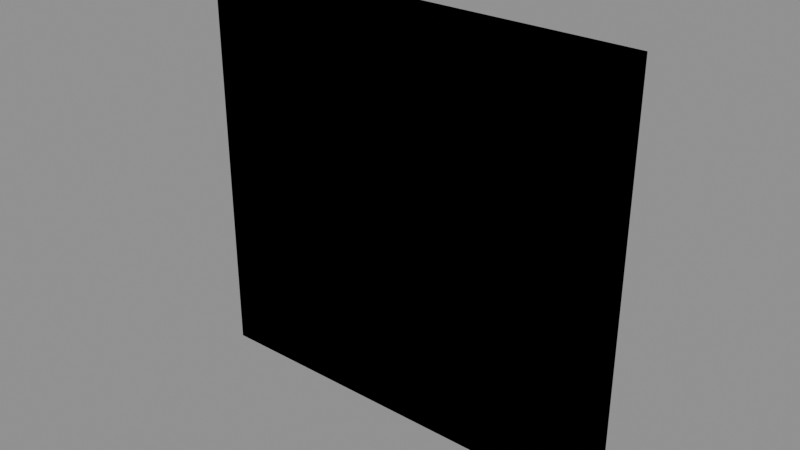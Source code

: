 # Source: Intelligent_Kweebec_Sapling_Models_Attachments_Cosmetics_Head_Eyelashes.blend  (saved by Blender 5.0.119; exported with 4.5.12 LTS)
import bpy
from mathutils import Matrix  # noqa: F401  (used for matrix-valued properties, if any)

bpy.ops.wm.read_factory_settings(use_empty=True)
scene = bpy.context.scene
scene.name = 'Scene'

# ---- collections
col_widgets = bpy.data.collections.new('Widgets'); scene.collection.children.link(col_widgets)
col_widgets.hide_viewport = True

# ---- images (referenced by path relative to the original .blend; pixels are not part of the script)
import os
ASSET_DIR = os.environ.get("B2B_ASSET_DIR", "")  # directory of the original .blend (textures are referenced by path, not embedded)
HERE = os.path.dirname(os.path.abspath(__file__))  # packed textures are extracted next to this script under _unpacked/

def load_image(name, relpath, width, height, colorspace="sRGB"):
    """Load a texture the original file referenced (path relative to the .blend, or extracted next to this script)."""
    p = next((c for c in (os.path.join(HERE, relpath), os.path.join(ASSET_DIR, relpath)) if relpath and os.path.exists(c)), "")
    if p:
        img = bpy.data.images.load(p, check_existing=True)
        img.name = name
    else:  # same state as the original file: an image datablock whose file is absent (Cycles renders it pink)
        img = bpy.data.images.new(name, width, height)
        img.source = "FILE"
        img.filepath = "//" + (relpath or name)
    img.colorspace_settings.name = colorspace
    return img
img_image_0 = load_image('Image_0', '_unpacked/Image_0.2d4b6215.png', 1024, 1024, 'sRGB')

# ---- materials (node trees are filled in below, after node groups)
mat_material_0 = bpy.data.materials.new('Material_0')

# ---- material node trees
mat_material_0.use_nodes = True; mat_material_0.node_tree.nodes.clear()
_N = mat_material_0.node_tree.nodes; _L = mat_material_0.node_tree.links
n0 = _N.new('ShaderNodeBsdfPrincipled'); n0.name = 'Principled BSDF'; n0.location = (10, 300)
n0.inputs[2].default_value = 1.0
n1 = _N.new('ShaderNodeOutputMaterial'); n1.name = 'Material Output'; n1.location = (300, 300)
n2 = _N.new('NodeFrame'); n2.name = 'Frame'; n2.location = (0, 0)
n2.label = 'Alpha Clip'
n2.width = 150
n3 = _N.new('ShaderNodeMath'); n3.name = 'Math'; n3.location = (-340, -20)
n3.operation = 'SUBTRACT'
n3.inputs[0].default_value = 1.0
n4 = _N.new('ShaderNodeMath'); n4.name = 'Math.001'; n4.location = (-540, -20)
n4.operation = 'LESS_THAN'
n4.inputs[1].default_value = 0.05
n5 = _N.new('ShaderNodeTexImage'); n5.name = 'Image Texture'; n5.location = (-840, 210)
n5.label = 'BASE COLOR'
n5.image = img_image_0
n5.interpolation = 'Closest'
n5.extension = 'EXTEND'
n3.parent = n2
n4.parent = n2
_L.new(n0.outputs[0], n1.inputs[0])
_L.new(n3.outputs[0], n0.inputs[4])
_L.new(n4.outputs[0], n3.inputs[1])
_L.new(n5.outputs[0], n0.inputs[0])
_L.new(n5.outputs[1], n4.inputs[0])
n1.is_active_output = True

# ---- meshes
me_mesh_0 = bpy.data.meshes.new('Mesh_0')
me_mesh_0.from_pydata([(0.9375, -0.8788, 0.875), (0.9375, -0.8788, 0.875), (0.9375, -0.8788, -0.875), (0.9375, -0.8788, -0.875), (-0.9375, -0.8788, 0.875), (-0.9375, -0.8788, 0.875), (-0.9375, -0.8788, -0.875), (-0.9375, -0.8788, -0.875), (-0.9375, -0.8788, 0.875), (0.9375, -0.8788, 0.875), (-0.9375, -0.8788, 0.875), (0.9375, -0.8788, 0.875), (-0.9375, -0.8788, -0.875), (0.9375, -0.8788, -0.875), (-0.9375, -0.8788, -0.875), (0.9375, -0.8788, -0.875), (-0.9375, -0.8788, 0.875), (0.9375, -0.8788, 0.875), (-0.9375, -0.8788, -0.875), (0.9375, -0.8788, -0.875), (0.9375, -0.8788, 0.875), (-0.9375, -0.8788, 0.875), (0.9375, -0.8788, -0.875), (-0.9375, -0.8788, -0.875)], [], [(0, 2, 1), (2, 3, 1), (4, 6, 5), (6, 7, 5), (8, 10, 9), (10, 11, 9), (12, 14, 13), (14, 15, 13), (16, 18, 17), (18, 19, 17), (20, 22, 21), (22, 23, 21)])
_uv = me_mesh_0.uv_layers.new(name='UVMap')
_uv.uv.foreach_set('vector', [0.0, 1.0, 0.0, 1.0, 0.0, 1.0, 0.0, 1.0, 0.0, 1.0, 0.0, 1.0, 0.0, 1.0, 0.0, 1.0, 0.0, 1.0, 0.0, 1.0, 0.0, 1.0, 0.0, 1.0, 0.0, 1.0, 0.0, 1.0, 0.0, 1.0, 0.0, 1.0, 0.0, 1.0, 0.0, 1.0, 0.0, 1.0, 0.0, 1.0, 0.0, 1.0, 0.0, 1.0, 0.0, 1.0, 0.0, 1.0, 0.0, 1.0, 0.0, 0.9727, 0.0293, 1.0, 0.0, 0.9727, 0.0293, 0.9727, 0.0293, 1.0, 0.0, 1.0, 0.0, 1.0, 0.0, 1.0, 0.0, 1.0, 0.0, 1.0, 0.0, 1.0])
me_mesh_0.materials.append(mat_material_0)
me_mesh_0.update()
me_mesh_0.normals_split_custom_set([tuple(v) for v in zip(*[iter([1.0, 0.0, 0.0, 1.0, 0.0, 0.0, 1.0, 0.0, 0.0, 1.0, 0.0, 0.0, 1.0, 0.0, 0.0, 1.0, 0.0, 0.0, -1.0, 0.0, 0.0, -1.0, 0.0, 0.0, -1.0, 0.0, 0.0, -1.0, 0.0, 0.0, -1.0, 0.0, 0.0, -1.0, 0.0, 0.0, 0.0, 0.0, 1.0, 0.0, 0.0, 1.0, 0.0, 0.0, 1.0, 0.0, 0.0, 1.0, 0.0, 0.0, 1.0, 0.0, 0.0, 1.0, 0.0, 0.0, -1.0, 0.0, 0.0, -1.0, 0.0, 0.0, -1.0, 0.0, 0.0, -1.0, 0.0, 0.0, -1.0, 0.0, 0.0, -1.0, 0.0, -1.0, 0.0, 0.0, -1.0, 0.0, 0.0, -1.0, 0.0, 0.0, -1.0, 0.0, 0.0, -1.0, 0.0, 0.0, -1.0, 0.0, 0.0, 1.0, 0.0, 0.0, 1.0, 0.0, 0.0, 1.0, 0.0, 0.0, 1.0, 0.0, 0.0, 1.0, 0.0, 0.0, 1.0, 0.0])] * 3)])
me_plane = bpy.data.meshes.new('Plane')
me_plane.from_pydata([(-1.0, -6.123e-17, -1.0), (1.0, -6.123e-17, -1.0), (-1.0, 6.123e-17, 1.0), (1.0, 6.123e-17, 1.0)], [], [(0, 1, 3, 2)])
_uv = me_plane.uv_layers.new(name='UVMap')
_uv.uv.foreach_set('vector', [0.0, 0.0, 1.0, 0.0, 1.0, 1.0, 0.0, 1.0])
me_plane.update()
me_cube = bpy.data.meshes.new('Cube')
me_cube.from_pydata([(-0.9375, -0.875, 4.566e-08), (-0.9375, -0.875, 6.267e-05), (-0.9375, 0.875, 4.566e-08), (-0.9375, 0.875, 6.267e-05), (0.9375, -0.875, 4.566e-08), (0.9375, -0.875, 6.267e-05), (0.9375, 0.875, 4.566e-08), (0.9375, 0.875, 6.267e-05)], [], [(0, 1, 3, 2), (2, 3, 7, 6), (6, 7, 5, 4), (4, 5, 1, 0), (2, 6, 4, 0), (7, 3, 1, 5)])
_uv = me_cube.uv_layers.new(name='UVMap')
_uv.uv.foreach_set('vector', [0.375, 0.0, 0.625, 0.0, 0.625, 0.25, 0.375, 0.25, 0.375, 0.25, 0.625, 0.25, 0.625, 0.5, 0.375, 0.5, 0.375, 0.5, 0.625, 0.5, 0.625, 0.75, 0.375, 0.75, 0.375, 0.75, 0.625, 0.75, 0.625, 1.0, 0.375, 1.0, 0.125, 0.5, 0.375, 0.5, 0.375, 0.75, 0.125, 0.75, 0.625, 0.5, 0.875, 0.5, 0.875, 0.75, 0.625, 0.75])
me_cube.update()
arm_armature = bpy.data.armatures.new('Armature')  # bones are not reproduced

# ---- objects
ob_head = bpy.data.objects.new('Head', arm_armature)
ob_mesh_0 = bpy.data.objects.new('Mesh_0', me_mesh_0)
ob_wgt_head = bpy.data.objects.new('WGT-Head', me_plane)
ob_wgt_face = bpy.data.objects.new('WGT-Face', me_cube)

# ---- transforms, parenting, visibility, modifiers, constraints
ob_head.location = (0.0, 0.0, 1.875)
ob_head.rotation_mode = 'QUATERNION'
ob_head.rotation_quaternion = (1.0, 0.0, 0.0, 0.0)
ob_head.show_in_front = True
ob_mesh_0.parent = ob_head
ob_mesh_0.location = (0.0, 0.0, 0.0)
ob_mesh_0.rotation_mode = 'QUATERNION'
ob_mesh_0.rotation_quaternion = (1.0, 0.0, 0.0, 0.0)
_vg = ob_mesh_0.vertex_groups.new(name='Head')
_vg = ob_mesh_0.vertex_groups.new(name='Face')
_vg.add([0, 1, 2, 3, 4, 5, 6, 7, 8, 9, 10, 11, 12, 13, 14, 15, 16, 17, 18, 19, 20, 21, 22, 23], 1.0, 'REPLACE')
_m = ob_mesh_0.modifiers.new('Armature', 'ARMATURE')
_m.object = ob_head
ob_wgt_head.location = (0.0, 0.0, 0.0)
ob_wgt_head.hide_render = True
ob_wgt_face.location = (0.0, 0.0, 0.0)
ob_wgt_face.hide_render = True

# ---- collection membership
scene.collection.objects.link(ob_head)
scene.collection.objects.link(ob_mesh_0)
col_widgets.objects.link(ob_wgt_head)
col_widgets.objects.link(ob_wgt_face)

# ---- scene / render settings (as saved in the file)
scene.frame_start = 1; scene.frame_end = 250; scene.frame_set(1)
scene.render.engine = 'BLENDER_EEVEE_NEXT'
scene.render.bake_bias = 0.0
scene.render.bake_samples = 0
scene.cycles.sampling_pattern = 'TABULATED_SOBOL'
scene.eevee.use_volume_custom_range = False
bpy.context.view_layer.update()

# ---- added for rendering (the .blend has no active camera and no usable light): camera, sun + grey world if the file has none
cam_auto = bpy.data.cameras.new('AutoCamera')
cam_auto.lens = 50.0
cam_auto.sensor_width = 36.0
cam_auto.clip_end = 1000.0
ob_auto_camera = bpy.data.objects.new('AutoCamera', cam_auto)
scene.collection.objects.link(ob_auto_camera)
ob_auto_camera.location = (2.373, -3.72638, 3.7734)
ob_auto_camera.rotation_euler = (1.09748, -7.21219e-08, 0.694738)
scene.camera = ob_auto_camera
light_auto_sun = bpy.data.lights.new('AutoSun', 'SUN')
light_auto_sun.energy = 3.0
light_auto_sun.angle = 0.0523599
ob_auto_sun = bpy.data.objects.new('AutoSun', light_auto_sun)
scene.collection.objects.link(ob_auto_sun)
ob_auto_sun.rotation_euler = (0.872665, 0.174533, 0.523599)
if scene.world is None:
    world_auto = bpy.data.worlds.new('AutoWorld')
    world_auto.color = (0.3, 0.3, 0.3)
    scene.world = world_auto
bpy.context.view_layer.update()

